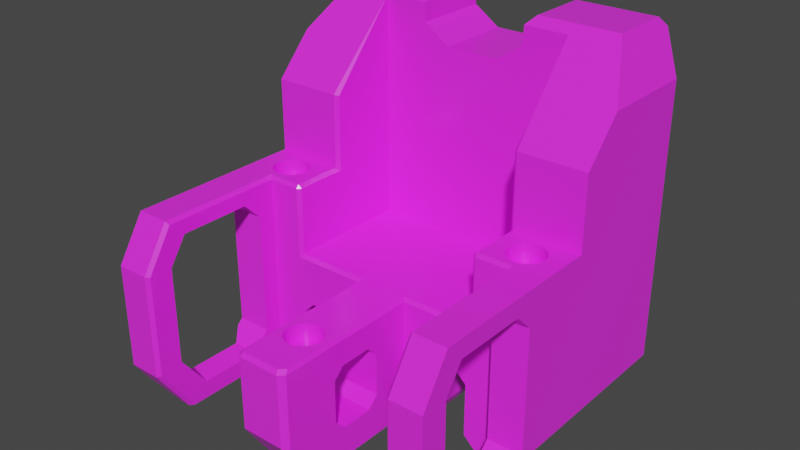 # Source: RobotPrototyp.blend  (saved by Blender 3.5.10; exported with 4.5.12 LTS)
import bpy
from mathutils import Matrix  # noqa: F401  (used for matrix-valued properties, if any)

bpy.ops.wm.read_factory_settings(use_empty=True)
scene = bpy.context.scene
scene.name = 'Scene'

# ---- collections
col_collection = bpy.data.collections.new('Collection'); scene.collection.children.link(col_collection)

# ---- images (referenced by path relative to the original .blend; pixels are not part of the script)
import os
ASSET_DIR = os.environ.get("B2B_ASSET_DIR", "")  # directory of the original .blend (textures are referenced by path, not embedded)
HERE = os.path.dirname(os.path.abspath(__file__))  # packed textures are extracted next to this script under _unpacked/

def load_image(name, relpath, width, height, colorspace="sRGB"):
    """Load a texture the original file referenced (path relative to the .blend, or extracted next to this script)."""
    p = next((c for c in (os.path.join(HERE, relpath), os.path.join(ASSET_DIR, relpath)) if relpath and os.path.exists(c)), "")
    if p:
        img = bpy.data.images.load(p, check_existing=True)
        img.name = name
    else:  # same state as the original file: an image datablock whose file is absent (Cycles renders it pink)
        img = bpy.data.images.new(name, width, height)
        img.source = "FILE"
        img.filepath = "//" + (relpath or name)
    img.colorspace_settings.name = colorspace
    return img
img_rough_plastic_1_basecolor_png = load_image('Rough Plastic 1_basecolor.png', 'Rough Plastic 1_basecolor.png', 1024, 1024, 'sRGB')
img_rough_plastic_1_roughness_png = load_image('Rough Plastic 1_roughness.png', 'Rough Plastic 1_roughness.png', 1024, 1024, 'Non-Color')
img_rough_plastic_1_normal_png = load_image('Rough Plastic 1_normal.png', 'Rough Plastic 1_normal.png', 1024, 1024, 'Linear CIE-XYZ D65')

# ---- materials (node trees are filled in below, after node groups)
mat_rough_plastic_1 = bpy.data.materials.new('Rough Plastic 1')
mat_rough_plastic_1.use_transparent_shadow = False

# ---- node groups
ng_auto_smooth = bpy.data.node_groups.new('Auto Smooth', 'GeometryNodeTree')
_s = ng_auto_smooth.interface.new_socket(name='Geometry', in_out='OUTPUT', socket_type='NodeSocketGeometry')
_s = ng_auto_smooth.interface.new_socket(name='Geometry', in_out='INPUT', socket_type='NodeSocketGeometry')
_s = ng_auto_smooth.interface.new_socket(name='Angle', in_out='INPUT', socket_type='NodeSocketFloat')
_s.subtype = 'ANGLE'
_s.min_value = 0.0
_s.max_value = 3.142
ng_auto_smooth.is_modifier = True
_N = ng_auto_smooth.nodes; _L = ng_auto_smooth.links
n0 = _N.new('NodeGroupOutput'); n0.name = 'Group Output'; n0.location = (480, -100)
n1 = _N.new('NodeGroupInput'); n1.name = 'Group Input'; n1.location = (-420, -300)
n2 = _N.new('NodeGroupInput'); n2.name = 'Group Input.001'; n2.location = (-60, -100)
n3 = _N.new('GeometryNodeSetShadeSmooth'); n3.name = 'Set Shade Smooth'; n3.location = (120, -100)
n3.domain = 'EDGE'
n4 = _N.new('GeometryNodeSetShadeSmooth'); n4.name = 'Set Shade Smooth.001'; n4.location = (300, -100)
n5 = _N.new('GeometryNodeInputMeshEdgeAngle'); n5.name = 'Edge Angle'; n5.location = (-420, -220)
n6 = _N.new('GeometryNodeInputEdgeSmooth'); n6.name = 'Is Edge Smooth'; n6.location = (-60, -160)
n7 = _N.new('GeometryNodeInputShadeSmooth'); n7.name = 'Is Face Smooth'; n7.location = (-240, -340)
n8 = _N.new('FunctionNodeBooleanMath'); n8.name = 'Boolean Math'; n8.location = (-60, -220)
n9 = _N.new('FunctionNodeCompare'); n9.name = 'Compare'; n9.location = (-240, -180)
n9.operation = 'LESS_EQUAL'
_L.new(n5.outputs[0], n9.inputs[0])
_L.new(n4.outputs[0], n0.inputs[0])
_L.new(n1.outputs[1], n9.inputs[1])
_L.new(n9.outputs[0], n8.inputs[0])
_L.new(n7.outputs[0], n8.inputs[1])
_L.new(n2.outputs[0], n3.inputs[0])
_L.new(n6.outputs[0], n3.inputs[1])
_L.new(n3.outputs[0], n4.inputs[0])
_L.new(n8.outputs[0], n3.inputs[2])
n0.is_active_output = True

# ---- material node trees
mat_rough_plastic_1.use_nodes = True; mat_rough_plastic_1.node_tree.nodes.clear()
_N = mat_rough_plastic_1.node_tree.nodes; _L = mat_rough_plastic_1.node_tree.links
n0 = _N.new('ShaderNodeBsdfPrincipled'); n0.name = 'Principled BSDF'; n0.location = (130, 300)
n0.width = 140
n0.hide = True
n0.distribution = 'GGX'
n0.subsurface_method = 'RANDOM_WALK_SKIN'
n0.inputs[3].default_value = 1.45
n0.inputs[27].default_value = (0.0, 0.0, 0.0, 1.0)
n0.inputs[28].default_value = 1.0
n1 = _N.new('ShaderNodeOutputMaterial'); n1.name = 'Material Output'; n1.location = (300, 300)
n1.hide = True
n2 = _N.new('ShaderNodeTexCoord'); n2.name = 'Texture Coordinate'; n2.location = (-1190, 300)
n2.label = 'pro3'
n2.hide = True
n3 = _N.new('ShaderNodeMapping'); n3.name = 'Mapping'; n3.location = (-1018, 300)
n3.label = 'Mapping'
n3.hide = True
n3.vector_type = 'TEXTURE'
n3.inputs[3].default_value = (0.3667, 0.3667, 0.3667)
n4 = _N.new('ShaderNodeTexImage'); n4.name = 'Base Color'; n4.location = (-846, 300)
n4.label = 'Base Color'
n4.hide = True
n4.image = img_rough_plastic_1_basecolor_png
n4.projection_blend = 0.1
n5 = _N.new('NodeReroute'); n5.name = 'Base Color Out'; n5.location = (104, 290)
n5.hide = True
n6 = _N.new('NodeReroute'); n6.name = 'Base Color Reroute In'; n6.location = (-862, 290)
n6.hide = True
n6.socket_idname = 'NodeSocketVector'
n7 = _N.new('ShaderNodeTexImage'); n7.name = 'Roughness'; n7.location = (-846, 268)
n7.label = 'Roughness'
n7.hide = True
n7.image = img_rough_plastic_1_roughness_png
n7.projection_blend = 0.1
n8 = _N.new('NodeReroute'); n8.name = 'Roughness Out'; n8.location = (104, 258)
n8.hide = True
n9 = _N.new('NodeReroute'); n9.name = 'Roughness Reroute In'; n9.location = (-862, 258)
n9.hide = True
n9.socket_idname = 'NodeSocketVector'
n10 = _N.new('ShaderNodeTexImage'); n10.name = 'Normal'; n10.location = (-846, 236)
n10.label = 'Normal'
n10.hide = True
n10.image = img_rough_plastic_1_normal_png
n10.projection_blend = 0.1
n11 = _N.new('NodeReroute'); n11.name = 'Normal Out'; n11.location = (104, 226)
n11.hide = True
n11.socket_idname = 'NodeSocketVector'
n12 = _N.new('NodeReroute'); n12.name = 'Normal Reroute In'; n12.location = (-862, 226)
n12.hide = True
n12.socket_idname = 'NodeSocketVector'
n13 = _N.new('ShaderNodeMixRGB'); n13.name = 'Base Color Mix'; n13.location = (-574, 300)
n13.label = 'Mix'
n13.hide = True
n13.inputs[0].default_value = 0.02941
n13.inputs[2].default_value = (1.0, 0.9576, 0.9893, 1.0)
n14 = _N.new('ShaderNodeMixRGB'); n14.name = 'Roughness Value'; n14.location = (-574, 268)
n14.label = 'Value'
n14.hide = True
n14.blend_type = 'VALUE'
n14.inputs[0].default_value = 0.0
n14.inputs[2].default_value = (0.0, 0.0, 0.0, 1.0)
n15 = _N.new('ShaderNodeInvert'); n15.name = 'Roughness Invert'; n15.location = (-60, 268)
n15.label = 'Invert'
n15.hide = True
n16 = _N.new('ShaderNodeSeparateXYZ'); n16.name = 'Normal Separate XYZ'; n16.location = (-574, 236)
n16.label = 'Separate XYZ'
n16.hide = True
n17 = _N.new('ShaderNodeInvert'); n17.name = 'Normal Invert X'; n17.location = (-402, 268)
n17.label = 'Invert X'
n17.hide = True
n17.inputs[0].default_value = 0.5
n18 = _N.new('ShaderNodeInvert'); n18.name = 'Normal Invert Y'; n18.location = (-402, 236)
n18.label = 'Invert Y'
n18.hide = True
n18.inputs[0].default_value = 0.5
n19 = _N.new('ShaderNodeInvert'); n19.name = 'Normal Invert Z'; n19.location = (-402, 204)
n19.label = 'Invert Z'
n19.hide = True
n19.inputs[0].default_value = 0.0
n20 = _N.new('ShaderNodeCombineXYZ'); n20.name = 'Normal Join XYZ'; n20.location = (-230, 236)
n20.label = 'Join XYZ'
n20.hide = True
n21 = _N.new('ShaderNodeBump'); n21.name = 'Normal Bump'; n21.location = (-58, 236)
n21.label = 'Bump'
n21.hide = True
n21.inputs[0].default_value = 50.0
n21.inputs[2].default_value = 1.0
_L.new(n0.outputs[0], n1.inputs[0])
_L.new(n5.outputs[0], n0.inputs[0])
_L.new(n3.outputs[0], n6.inputs[0])
_L.new(n6.outputs[0], n4.inputs[0])
_L.new(n8.outputs[0], n0.inputs[2])
_L.new(n6.outputs[0], n9.inputs[0])
_L.new(n9.outputs[0], n7.inputs[0])
_L.new(n11.outputs[0], n0.inputs[5])
_L.new(n9.outputs[0], n12.inputs[0])
_L.new(n12.outputs[0], n10.inputs[0])
_L.new(n13.outputs[0], n5.inputs[0])
_L.new(n14.outputs[0], n8.inputs[0])
_L.new(n14.outputs[0], n15.inputs[1])
_L.new(n15.outputs[0], n0.inputs[13])
_L.new(n16.outputs[0], n17.inputs[1])
_L.new(n16.outputs[1], n18.inputs[1])
_L.new(n16.outputs[2], n19.inputs[1])
_L.new(n17.outputs[0], n20.inputs[0])
_L.new(n18.outputs[0], n20.inputs[1])
_L.new(n19.outputs[0], n20.inputs[2])
_L.new(n20.outputs[0], n21.inputs[3])
_L.new(n21.outputs[0], n11.inputs[0])
_L.new(n4.outputs[0], n13.inputs[1])
_L.new(n7.outputs[0], n14.inputs[1])
_L.new(n10.outputs[0], n16.inputs[0])
_L.new(n2.outputs[2], n3.inputs[0])
n1.is_active_output = True

# ---- world
world_world = bpy.data.worlds.new('World'); scene.world = world_world
world_world.use_nodes = True; world_world.node_tree.nodes.clear()
_N = world_world.node_tree.nodes; _L = world_world.node_tree.links
n0 = _N.new('ShaderNodeOutputWorld'); n0.name = 'World Output'; n0.location = (300, 300)
n1 = _N.new('ShaderNodeBackground'); n1.name = 'Background'; n1.location = (10, 300)
n1.inputs[0].default_value = (0.05088, 0.05088, 0.05088, 1.0)
_L.new(n1.outputs[0], n0.inputs[0])
n0.is_active_output = True
world_world.color = (0.05088, 0.05088, 0.05088)
world_world.use_sun_shadow = False
world_world.sun_shadow_jitter_overblur = 0.0

# ---- meshes
me_cube_001 = bpy.data.meshes.new('Cube.001')
me_cube_001.from_pydata([(-0.1, -0.7, -0.395), (-0.09808, -0.7195, -0.395), (-0.09239, -0.7383, -0.395), (-0.08315, -0.7556, -0.395), (-0.07071, -0.7707, -0.395), (-0.05556, -0.7831, -0.395), (-0.03827, -0.7924, -0.395), (-0.01951, -0.7981, -0.395), (0.0, -0.8, -0.395), (0.0, -0.6, -0.395), (-0.01951, -0.6019, -0.395), (-0.03827, -0.6076, -0.395), (-0.05556, -0.6169, -0.395), (-0.07071, -0.6293, -0.395), (-0.08315, -0.6444, -0.395), (-0.09239, -0.6617, -0.395), (-0.09808, -0.6805, -0.395), (-0.75, 0.1, 0.005), (-0.7695, 0.09808, 0.005), (-0.7883, 0.09239, 0.005), (-0.8056, 0.08315, 0.005), (-0.8207, 0.07071, 0.005), (-0.8331, 0.05556, 0.005), (-0.8424, 0.03827, 0.005), (-0.8481, 0.01951, 0.005), (-0.85, 0.0, 0.005), (-0.8481, -0.01951, 0.005), (-0.8424, -0.03827, 0.005), (-0.8331, -0.05556, 0.005), (-0.8207, -0.07071, 0.005), (-0.8056, -0.08315, 0.005), (-0.7883, -0.09239, 0.005), (-0.7695, -0.09808, 0.005), (-0.75, -0.1, 0.005), (-0.7305, -0.09808, 0.005), (-0.7117, -0.09239, 0.005), (-0.6944, -0.08315, 0.005), (-0.6793, -0.07071, 0.005), (-0.6669, -0.05556, 0.005), (-0.6576, -0.03827, 0.005), (-0.6519, -0.01951, 0.005), (-0.65, 0.0, 0.005), (-0.6519, 0.01951, 0.005), (-0.6576, 0.03827, 0.005), (-0.6669, 0.05556, 0.005), (-0.6793, 0.07071, 0.005), (-0.6944, 0.08315, 0.005), (-0.7117, 0.09239, 0.005), (-0.7305, 0.09808, 0.005), (-0.55, 0.5636, -0.3), (-0.8045, 0.6071, 1.0), (-0.825, 1.0, -1.0), (-0.825, -0.8167, -1.0), (-0.3, 1.0, 0.85), (-0.3, 0.5636, 0.85), (-0.15, 1.0, 0.75), (-0.15, 0.5636, 0.75), (-0.3031, 0.5636, 0.9531), (-0.35, 0.6071, 1.0), (-0.3, 1.0, 0.95), (-0.35, 0.95, 1.0), (-0.8045, 0.95, 1.0), (-0.75, -0.15, -1.0), (-0.15, -0.15, -1.0), (-0.95, 0.3595, 0.7333), (-0.95, 0.15, 0.5077), (-0.95, 0.15, 0.1), (-0.95, -0.9278, -0.8333), (-0.95, -0.8455, 0.1), (-0.95, -1.0, -0.1429), (-0.95, -1.0, -0.725), (-0.6519, 0.01951, 0.1), (-0.6669, 0.05556, 0.1), (-0.65, 0.0, 0.1), (-0.75, 0.1, 0.1), (-0.7695, 0.09808, 0.1), (-0.8481, -0.01951, 0.1), (-0.6793, -0.07071, 0.1), (-0.7117, 0.09239, 0.1), (-0.8056, 0.08315, 0.1), (-0.8331, -0.05556, 0.1), (-0.6669, -0.05556, 0.1), (-0.6793, 0.07071, 0.1), (-0.6944, 0.08315, 0.1), (-0.8207, 0.07071, 0.1), (-0.7305, -0.09808, 0.1), (-0.75, -0.1, 0.1), (-0.7883, -0.09239, 0.1), (-0.6944, -0.08315, 0.1), (-0.8056, -0.08315, 0.1), (-0.85, 0.0, 0.1), (-0.8331, 0.05556, 0.1), (-0.6576, 0.03827, 0.1), (-0.6576, -0.03827, 0.1), (-0.7117, -0.09239, 0.1), (-0.7883, 0.09239, 0.1), (-0.6519, -0.01951, 0.1), (-0.7305, 0.09808, 0.1), (-0.8424, -0.03827, 0.1), (-0.8481, 0.01951, 0.1), (-0.8207, -0.07071, 0.1), (-0.7695, -0.09808, 0.1), (-0.8424, 0.03827, 0.1), (0.0, -0.6, -0.3), (-0.01951, -0.6019, -0.3), (-0.03827, -0.6076, -0.3), (-0.05556, -0.6169, -0.3), (-0.07071, -0.6293, -0.3), (-0.08315, -0.6444, -0.3), (-0.09239, -0.6617, -0.3), (-0.09808, -0.6805, -0.3), (0.0, -0.8, -0.3), (-0.01951, -0.7981, -0.3), (-0.03827, -0.7924, -0.3), (-0.05556, -0.7831, -0.3), (-0.08315, -0.7556, -0.3), (-0.07071, -0.7707, -0.3), (-0.09239, -0.7383, -0.3), (-0.09808, -0.7195, -0.3), (-0.1, -0.7, -0.3), (-0.95, -0.35, 6.068e-05), (-0.75, -0.35, 6.068e-05), (-0.95, -0.25, -0.09994), (-0.75, -0.25, -0.09994), (-0.95, -0.75, 6.059e-05), (-0.75, -0.75, 6.059e-05), (-0.95, -0.85, -0.1499), (-0.75, -0.85, -0.1499), (-0.95, -0.25, -0.7999), (-0.75, -0.25, -0.7999), (-0.95, -0.85, -0.6999), (-0.75, -0.85, -0.6999), (-0.9, -0.7, -0.8999), (-0.75, -0.7, -0.8999), (-0.95, -0.2834, -0.8333), (-0.75, -0.35, -0.8999), (-0.9, -0.35, -0.8999), (-0.95, -0.75, -0.8333), (-0.8333, 1.0, -0.9889), (-0.95, 0.9125, -0.8333), (-0.8318, 1.0, 0.95), (-0.95, 0.9125, 0.7333), (-0.12, -1.0, -0.725), (-0.6, 1.0, -1.0), (-0.6, -0.15, -1.0), (-0.3, 1.0, -0.64), (-0.3, -0.15, -0.64), (-0.36, 1.0, -0.58), (-0.36, -0.15, -0.58), (-0.54, 1.0, -0.94), (-0.54, -0.15, -0.94), (-0.48, 1.0, -0.58), (-0.48, -0.15, -0.58), (-0.27, -0.15, -1.0), (-0.54, 1.0, -0.64), (-0.54, -0.15, -0.64), (-0.3, 1.0, -0.94), (-0.3, -0.15, -0.94), (-0.27, 1.0, -1.0), (-0.15, -0.6, -0.46), (-0.15, -0.66, -0.52), (-0.15, -0.42, -0.46), (-0.15, -0.36, -0.52), (-0.15, -0.66, -0.76), (-0.15, -0.36, -0.76), (-0.15, -0.6, -0.82), (-0.15, -0.42, -0.82), (0.1, -0.7, -0.395), (0.09808, -0.7195, -0.395), (0.09239, -0.7383, -0.395), (0.08315, -0.7556, -0.395), (0.07071, -0.7707, -0.395), (0.05556, -0.7831, -0.395), (0.03827, -0.7924, -0.395), (0.01951, -0.7981, -0.395), (0.01951, -0.6019, -0.395), (0.03827, -0.6076, -0.395), (0.05556, -0.6169, -0.395), (0.07071, -0.6293, -0.395), (0.08315, -0.6444, -0.395), (0.09239, -0.6617, -0.395), (0.09808, -0.6805, -0.395), (0.75, 0.1, 0.005), (0.7695, 0.09808, 0.005), (0.7883, 0.09239, 0.005), (0.8056, 0.08315, 0.005), (0.8207, 0.07071, 0.005), (0.8331, 0.05556, 0.005), (0.8424, 0.03827, 0.005), (0.8481, 0.01951, 0.005), (0.85, 0.0, 0.005), (0.8481, -0.01951, 0.005), (0.8424, -0.03827, 0.005), (0.8331, -0.05556, 0.005), (0.8207, -0.07071, 0.005), (0.8056, -0.08315, 0.005), (0.7883, -0.09239, 0.005), (0.7695, -0.09808, 0.005), (0.75, -0.1, 0.005), (0.7305, -0.09808, 0.005), (0.7117, -0.09239, 0.005), (0.6944, -0.08315, 0.005), (0.6793, -0.07071, 0.005), (0.6669, -0.05556, 0.005), (0.6576, -0.03827, 0.005), (0.6519, -0.01951, 0.005), (0.65, 0.0, 0.005), (0.6519, 0.01951, 0.005), (0.6576, 0.03827, 0.005), (0.6669, 0.05556, 0.005), (0.6793, 0.07071, 0.005), (0.6944, 0.08315, 0.005), (0.7117, 0.09239, 0.005), (0.7305, 0.09808, 0.005), (0.55, 0.5636, -0.3), (0.8045, 0.6071, 1.0), (0.825, 1.0, -1.0), (0.825, -0.8167, -1.0), (0.3, 1.0, 0.85), (0.3, 0.5636, 0.85), (0.15, 1.0, 0.75), (0.15, 0.5636, 0.75), (0.35, 0.6071, 1.0), (0.3031, 0.5636, 0.9531), (0.3, 1.0, 0.95), (0.35, 0.95, 1.0), (0.8045, 0.95, 1.0), (0.75, -0.15, -1.0), (0.15, -0.15, -1.0), (0.95, 0.3595, 0.7333), (0.95, 0.15, 0.5077), (0.95, 0.15, 0.1), (0.95, -0.9278, -0.8333), (0.95, -0.8455, 0.1), (0.95, -1.0, -0.1429), (0.95, -1.0, -0.725), (0.6519, 0.01951, 0.1), (0.6669, 0.05556, 0.1), (0.65, 0.0, 0.1), (0.75, 0.1, 0.1), (0.7695, 0.09808, 0.1), (0.8481, -0.01951, 0.1), (0.6793, -0.07071, 0.1), (0.7117, 0.09239, 0.1), (0.8056, 0.08315, 0.1), (0.8331, -0.05556, 0.1), (0.6669, -0.05556, 0.1), (0.6793, 0.07071, 0.1), (0.6944, 0.08315, 0.1), (0.8207, 0.07071, 0.1), (0.7305, -0.09808, 0.1), (0.75, -0.1, 0.1), (0.7883, -0.09239, 0.1), (0.6944, -0.08315, 0.1), (0.8056, -0.08315, 0.1), (0.85, 0.0, 0.1), (0.8331, 0.05556, 0.1), (0.6576, 0.03827, 0.1), (0.6576, -0.03827, 0.1), (0.7117, -0.09239, 0.1), (0.7883, 0.09239, 0.1), (0.6519, -0.01951, 0.1), (0.7305, 0.09808, 0.1), (0.8424, -0.03827, 0.1), (0.8481, 0.01951, 0.1), (0.8207, -0.07071, 0.1), (0.7695, -0.09808, 0.1), (0.8424, 0.03827, 0.1), (0.01951, -0.6019, -0.3), (0.03827, -0.6076, -0.3), (0.05556, -0.6169, -0.3), (0.07071, -0.6293, -0.3), (0.08315, -0.6444, -0.3), (0.09239, -0.6617, -0.3), (0.09808, -0.6805, -0.3), (0.01951, -0.7981, -0.3), (0.03827, -0.7924, -0.3), (0.05556, -0.7831, -0.3), (0.08315, -0.7556, -0.3), (0.07071, -0.7707, -0.3), (0.09239, -0.7383, -0.3), (0.09808, -0.7195, -0.3), (0.1, -0.7, -0.3), (0.95, -0.35, 6.068e-05), (0.75, -0.35, 6.068e-05), (0.95, -0.25, -0.09994), (0.75, -0.25, -0.09994), (0.95, -0.75, 6.059e-05), (0.75, -0.75, 6.059e-05), (0.95, -0.85, -0.1499), (0.75, -0.85, -0.1499), (0.95, -0.25, -0.7999), (0.75, -0.25, -0.7999), (0.95, -0.85, -0.6999), (0.75, -0.85, -0.6999), (0.9, -0.7, -0.8999), (0.75, -0.7, -0.8999), (0.95, -0.2834, -0.8333), (0.75, -0.35, -0.8999), (0.9, -0.35, -0.8999), (0.95, -0.75, -0.8333), (0.8333, 1.0, -0.9889), (0.95, 0.9125, -0.8333), (0.8318, 1.0, 0.95), (0.95, 0.9125, 0.7333), (0.12, -1.0, -0.725), (0.6, 1.0, -1.0), (0.6, -0.15, -1.0), (0.3, 1.0, -0.64), (0.3, -0.15, -0.64), (0.36, 1.0, -0.58), (0.36, -0.15, -0.58), (0.54, 1.0, -0.94), (0.54, -0.15, -0.94), (0.48, 1.0, -0.58), (0.48, -0.15, -0.58), (0.27, -0.15, -1.0), (0.54, 1.0, -0.64), (0.54, -0.15, -0.64), (0.3, 1.0, -0.94), (0.3, -0.15, -0.94), (0.27, 1.0, -1.0), (0.15, -0.6, -0.46), (0.15, -0.66, -0.52), (0.15, -0.42, -0.46), (0.15, -0.36, -0.52), (0.15, -0.66, -0.76), (0.15, -0.36, -0.76), (0.15, -0.6, -0.82), (0.15, -0.42, -0.82), (-0.55, 0.1693, 0.08074), (-0.5701, 0.15, 0.1), (-0.55, 0.1693, 0.5001), (-0.57, 0.15, 0.5077), (-0.5693, -0.15, -0.3193), (-0.55, -0.1307, -0.3), (-0.7693, -0.1336, 0.1), (-0.75, -0.15, 0.08074), (-0.1307, -0.1307, -0.3), (-0.15, -0.15, -0.3193), (-0.55, -0.1307, 0.08074), (-0.5702, -0.1337, 0.1), (-0.5693, -0.15, 0.08074), (-0.7693, -0.8455, 0.1), (-0.75, -0.8349, 0.08074), (-0.7693, -1.0, -0.1429), (-0.75, -0.98, -0.1474), (-0.75, -0.7944, -1.0), (-0.7693, -0.8167, -1.0), (-0.75, -0.98, -0.7217), (-0.7693, -1.0, -0.725), (-0.55, 0.5634, 0.9529), (-0.55, 0.5634, 0.8885), (-0.1307, -0.962, -0.3), (-0.15, -0.97, -0.3193), (-0.112, -0.9807, -0.3), (-0.12, -1.0, -0.3193), (0.0, -1.0, -0.3193), (0.0, -0.9807, -0.3), (0.55, 0.1693, 0.08074), (0.5701, 0.15, 0.1), (0.55, 0.1693, 0.5001), (0.57, 0.15, 0.5077), (0.55, -0.1307, -0.3), (0.5693, -0.15, -0.3193), (0.75, -0.15, 0.08074), (0.7693, -0.1336, 0.1), (0.1387, -0.1307, -0.3), (0.15, -0.15, -0.3193), (0.55, -0.1307, 0.08074), (0.5693, -0.15, 0.08074), (0.5702, -0.1337, 0.1), (0.75, -0.8349, 0.08074), (0.7693, -0.8455, 0.1), (0.75, -0.98, -0.1474), (0.7693, -1.0, -0.1429), (0.7693, -0.8167, -1.0), (0.75, -0.7944, -1.0), (0.7693, -1.0, -0.725), (0.75, -0.98, -0.7217), (0.55, 0.5634, 0.8885), (0.55, 0.5634, 0.9529), (0.15, -0.97, -0.3193), (0.139, -0.9482, -0.3), (0.1067, -0.9807, -0.3), (0.12, -1.0, -0.3193), (-0.1316, -0.8167, -1.0), (-0.15, -0.7945, -1.0), (-0.15, -0.97, -0.7368), (-0.1316, -0.9884, -0.7424), (0.15, -0.7945, -1.0), (0.1316, -0.8167, -1.0), (0.1316, -0.9884, -0.7424), (0.15, -0.97, -0.7368)], [], [(63, 339, 334, 342, 337, 62, 144, 150, 155, 152, 148, 146, 157, 153), (383, 277, 276, 275, 111, 358, 384), (164, 327, 325, 162), (17, 18, 19, 20, 21, 22, 23, 24, 25, 26, 27, 28, 29, 30, 31, 32, 33, 34, 35, 36, 37, 38, 39, 40, 41, 42, 43, 44, 45, 46, 47, 48), (57, 58, 50, 64, 65, 333, 351), (166, 329, 327, 164), (228, 316, 320, 309, 311, 315, 318, 313, 307, 227, 365, 370, 364, 368), (52, 67, 137, 132, 136, 134, 139, 138, 51), (54, 53, 59, 57), (56, 55, 53, 54), (58, 60, 61, 50), (57, 59, 60, 58), (140, 61, 60, 59), (103, 268, 269, 270, 271, 272, 273, 274, 282, 281, 280, 278, 279, 277, 383, 367, 363, 214, 49, 335, 338, 353, 355, 358, 111, 112, 113, 114, 116, 115, 117, 118, 119, 110, 109, 108, 107, 106, 105, 104), (69, 70, 350, 345), (345, 343, 68, 69), (339, 63, 164, 162, 161, 159, 160, 354), (49, 214, 380, 381, 223, 219, 221, 56, 54, 57, 351, 352), (143, 144, 62, 347, 348, 52, 51), (49, 352, 332, 330, 340, 335), (73, 41, 40, 96), (81, 38, 37, 77), (93, 39, 38, 81), (90, 25, 24, 99), (92, 43, 42, 71), (71, 42, 41, 73), (82, 45, 44, 72), (86, 33, 32, 101), (102, 23, 22, 91), (85, 34, 33, 86), (97, 48, 47, 78), (83, 46, 45, 82), (87, 31, 30, 89), (78, 47, 46, 83), (77, 37, 36, 88), (84, 21, 20, 79), (99, 24, 23, 102), (95, 19, 18, 75), (88, 36, 35, 94), (89, 30, 29, 100), (80, 28, 27, 98), (74, 17, 48, 97), (72, 44, 43, 92), (76, 26, 25, 90), (96, 40, 39, 93), (101, 32, 31, 87), (75, 18, 17, 74), (98, 27, 26, 76), (79, 20, 19, 95), (94, 35, 34, 85), (91, 22, 21, 84), (100, 29, 28, 80), (111, 8, 7, 112), (105, 11, 10, 104), (104, 10, 9, 103), (107, 13, 12, 106), (113, 6, 5, 114), (110, 16, 15, 109), (108, 14, 13, 107), (109, 15, 14, 108), (116, 4, 3, 115), (117, 2, 1, 118), (112, 7, 6, 113), (119, 0, 16, 110), (106, 12, 11, 105), (118, 1, 0, 119), (115, 3, 2, 117), (114, 5, 4, 116), (132, 133, 135, 136), (120, 121, 125, 124), (136, 135, 129, 128, 134), (122, 123, 121, 120), (128, 129, 123, 122), (130, 131, 133, 132, 137), (126, 127, 131, 130), (124, 125, 127, 126), (62, 337, 123, 129, 135, 133, 131, 349, 347), (141, 139, 134, 128, 122, 120, 124, 126, 130, 137, 67, 70, 69, 68, 66, 65, 64), (138, 139, 141, 140), (50, 61, 140, 141, 64), (386, 391, 392, 305, 142, 389), (152, 151, 147, 148), (348, 350, 70, 67, 52), (144, 143, 149, 150), (146, 145, 156, 157), (157, 156, 158, 153), (150, 149, 154, 155), (155, 154, 151, 152), (148, 147, 145, 146), (385, 357, 356, 142, 305), (382, 393, 390, 228, 327, 329, 328, 326, 323), (161, 324, 322, 159), (182, 213, 212, 211, 210, 209, 208, 207, 206, 205, 204, 203, 202, 201, 200, 199, 198, 197, 196, 195, 194, 193, 192, 191, 190, 189, 188, 187, 186, 185, 184, 183), (223, 381, 362, 230, 229, 215, 222), (217, 216, 301, 302, 297, 299, 295, 300, 232), (219, 223, 224, 218), (221, 219, 218, 220), (222, 215, 226, 225), (223, 222, 225, 224), (303, 224, 225, 226), (259, 253, 242, 246, 371, 366, 373, 233, 231, 263, 245, 265, 254, 252, 266, 251, 250), (234, 375, 378, 235), (375, 234, 233, 373), (379, 374, 372, 365, 286, 284, 288, 290, 294), (306, 216, 217, 376, 377, 227, 307), (214, 363, 369, 359, 361, 380), (238, 261, 205, 206), (246, 242, 202, 203), (258, 246, 203, 204), (255, 264, 189, 190), (257, 236, 207, 208), (236, 238, 206, 207), (247, 237, 209, 210), (251, 266, 197, 198), (267, 256, 187, 188), (250, 251, 198, 199), (262, 243, 212, 213), (248, 247, 210, 211), (252, 254, 195, 196), (243, 248, 211, 212), (242, 253, 201, 202), (249, 244, 185, 186), (264, 267, 188, 189), (260, 240, 183, 184), (253, 259, 200, 201), (254, 265, 194, 195), (245, 263, 192, 193), (239, 262, 213, 182), (237, 257, 208, 209), (241, 255, 190, 191), (261, 258, 204, 205), (266, 252, 196, 197), (240, 239, 182, 183), (263, 241, 191, 192), (244, 260, 184, 185), (259, 250, 199, 200), (256, 249, 186, 187), (265, 245, 193, 194), (111, 275, 174, 8), (269, 268, 175, 176), (268, 103, 9, 175), (271, 270, 177, 178), (276, 277, 172, 173), (274, 273, 180, 181), (272, 271, 178, 179), (273, 272, 179, 180), (279, 278, 170, 171), (280, 281, 168, 169), (275, 276, 173, 174), (282, 274, 181, 167), (270, 269, 176, 177), (281, 282, 167, 168), (278, 280, 169, 170), (277, 279, 171, 172), (295, 299, 298, 296), (283, 287, 288, 284), (299, 297, 291, 292, 298), (285, 283, 284, 286), (291, 285, 286, 292), (293, 300, 295, 296, 294), (289, 293, 294, 290), (287, 289, 290, 288), (368, 382, 323, 322, 324, 325, 327, 228), (304, 229, 230, 231, 233, 234, 235, 232, 300, 293, 289, 287, 283, 285, 291, 297, 302), (301, 303, 304, 302), (216, 306, 312, 317, 314, 310, 308, 319, 321, 158, 156, 145, 147, 151, 154, 149, 143, 51, 138, 140, 59, 53, 55, 220, 218, 224, 303, 301), (165, 328, 329, 166), (159, 322, 323, 160), (382, 385, 305, 392, 393), (315, 311, 310, 314), (376, 217, 232, 235, 378), (307, 313, 312, 306), (309, 320, 319, 308), (320, 316, 321, 319), (313, 318, 317, 312), (318, 315, 314, 317), (311, 309, 308, 310), (163, 326, 328, 165), (56, 221, 220, 55), (354, 160, 163, 165, 166, 164, 63, 387, 388), (349, 131, 127, 125, 121, 123, 337, 344, 346), (162, 325, 324, 161), (354, 388, 389, 142, 356), (160, 323, 326, 163), (167, 181, 180, 179, 178, 177, 176, 175, 9, 10, 11, 12, 13, 14, 15, 16, 0, 1, 2, 3, 4, 5, 6, 7, 8, 174, 173, 172, 171, 170, 169, 168), (231, 360, 371, 246, 258, 261, 238, 236, 257, 237, 247, 248, 243, 262, 239, 240, 260, 244, 249, 256, 267, 264, 255, 241, 263), (227, 377, 379, 294, 296, 298, 292, 286, 365), (226, 215, 229, 304, 303), (87, 89, 100, 80, 98, 76, 90, 66, 68, 343, 336, 341, 81, 77, 88, 94, 85, 86, 101), (65, 66, 331, 333), (230, 362, 360, 231), (340, 341, 342), (369, 370, 371), (330, 332, 333, 331), (342, 334, 335, 340), (338, 335, 334, 339), (337, 342, 341, 336), (336, 343, 344, 337), (343, 345, 346, 344), (347, 349, 350, 348), (349, 346, 345, 350), (331, 341, 340, 330), (354, 356, 355, 353), (356, 357, 358, 355), (360, 362, 361, 359), (369, 363, 364, 370), (368, 364, 363, 367), (366, 371, 370, 365), (365, 372, 373, 366), (372, 374, 375, 373), (376, 378, 379, 377), (378, 375, 374, 379), (359, 369, 371, 360), (383, 384, 385, 382), (384, 358, 357, 385), (339, 354, 353, 338), (367, 383, 382, 368), (332, 352, 351, 333), (362, 381, 380, 361), (93, 81, 341, 331, 66, 90, 99, 102, 91, 84, 79, 95, 75, 74, 97, 78, 83, 82, 72, 92, 71, 73, 96), (386, 389, 388, 387), (390, 393, 392, 391), (158, 321, 316, 228, 390, 391, 386, 387, 63, 153)])
_uv = me_cube_001.uv_layers.new(name='UVMap')
_uv.uv.foreach_set('vector', [0.8337, 0.1671, 0.8337, 0.06226, 0.8982, 0.06226, 0.8982, 0.0006714, 0.926, 0.0006714, 0.926, 0.1671, 0.9029, 0.1671, 0.8937, 0.1578, 0.8937, 0.1116, 0.8845, 0.1024, 0.866, 0.1024, 0.8568, 0.1116, 0.8568, 0.1578, 0.8521, 0.1671, 0.5213, 0.6243, 0.5084, 0.6497, 0.5058, 0.6482, 0.5029, 0.6474, 0.4999, 0.6471, 0.4999, 0.6192, 0.5163, 0.6192, 0.0006714, 0.9692, 0.0006714, 0.923, 0.03762, 0.923, 0.03762, 0.9692, 0.8266, 0.6153, 0.8236, 0.6147, 0.8208, 0.6135, 0.8183, 0.6119, 0.8162, 0.6097, 0.8145, 0.6072, 0.8134, 0.6044, 0.8128, 0.6015, 0.8128, 0.5984, 0.8134, 0.5955, 0.8145, 0.5927, 0.8162, 0.5902, 0.8183, 0.588, 0.8208, 0.5864, 0.8236, 0.5852, 0.8266, 0.5846, 0.8296, 0.5846, 0.8326, 0.5852, 0.8354, 0.5864, 0.8379, 0.588, 0.84, 0.5902, 0.8417, 0.5927, 0.8428, 0.5955, 0.8434, 0.5984, 0.8434, 0.6015, 0.8428, 0.6044, 0.8417, 0.6072, 0.84, 0.6097, 0.8379, 0.6119, 0.8354, 0.6135, 0.8326, 0.6147, 0.8296, 0.6153, 0.8337, 0.1749, 0.844, 0.1684, 0.909, 0.1944, 0.909, 0.2547, 0.8914, 0.2988, 0.8371, 0.277, 0.8689, 0.189, 0.9234, 0.216, 0.9234, 0.2621, 0.9103, 0.2621, 0.9103, 0.216, 0.9052, 0.5026, 0.8867, 0.5026, 0.8821, 0.4933, 0.8821, 0.4471, 0.8728, 0.4379, 0.8543, 0.4379, 0.8451, 0.4471, 0.8451, 0.4933, 0.8359, 0.5026, 0.8128, 0.5026, 0.8128, 0.3362, 0.8406, 0.3362, 0.8406, 0.3978, 0.9052, 0.3978, 0.9595, 0.2804, 0.9274, 0.2975, 0.9274, 0.2701, 0.9402, 0.2624, 0.9402, 0.2085, 0.9274, 0.1983, 0.9274, 0.01414, 0.9573, 0.0006714, 0.9595, 0.0006714, 0.359, 0.6722, 0.359, 0.7394, 0.3436, 0.7394, 0.3431, 0.6722, 0.9227, 0.9846, 0.9227, 0.9174, 0.9505, 0.9174, 0.9505, 0.9846, 0.7573, 0.5905, 0.7045, 0.5905, 0.7045, 0.5205, 0.7573, 0.5205, 0.4118, 0.7288, 0.4118, 0.796, 0.401, 0.7882, 0.4015, 0.7354, 0.401, 0.4938, 0.4119, 0.498, 0.4119, 0.568, 0.401, 0.5757, 0.4999, 0.6779, 0.5029, 0.6776, 0.5058, 0.6767, 0.5084, 0.6753, 0.5108, 0.6734, 0.5127, 0.671, 0.5141, 0.6684, 0.515, 0.6655, 0.5153, 0.6625, 0.515, 0.6595, 0.5141, 0.6566, 0.5127, 0.6539, 0.5108, 0.6516, 0.5084, 0.6497, 0.5213, 0.6243, 0.5212, 0.7501, 0.5845, 0.7501, 0.5845, 0.857, 0.4152, 0.857, 0.4152, 0.7501, 0.4797, 0.7501, 0.4797, 0.6221, 0.4826, 0.6192, 0.4999, 0.6192, 0.4999, 0.6471, 0.4969, 0.6474, 0.494, 0.6482, 0.4913, 0.6497, 0.489, 0.6516, 0.4871, 0.6539, 0.4856, 0.6566, 0.4848, 0.6595, 0.4845, 0.6625, 0.4848, 0.6655, 0.4856, 0.6684, 0.4871, 0.671, 0.489, 0.6734, 0.4913, 0.6753, 0.494, 0.6767, 0.4969, 0.6776, 0.9608, 0.2687, 0.9608, 0.1791, 0.9886, 0.1791, 0.9886, 0.2687, 0.5859, 0.9757, 0.5859, 0.9314, 0.6137, 0.9314, 0.6137, 0.9757, 0.3634, 0.9011, 0.2586, 0.9011, 0.2956, 0.8688, 0.3325, 0.8688, 0.3418, 0.8595, 0.3418, 0.8318, 0.3325, 0.8226, 0.3634, 0.7748, 0.7553, 0.8122, 0.5859, 0.8122, 0.5859, 0.6292, 0.5859, 0.6193, 0.6239, 0.6192, 0.6244, 0.6351, 0.6475, 0.6505, 0.6937, 0.6505, 0.7168, 0.6351, 0.7172, 0.6192, 0.7553, 0.6193, 0.7553, 0.6292, 0.365, 0.9519, 0.365, 0.7748, 0.3881, 0.7748, 0.3881, 0.6756, 0.3911, 0.6722, 0.3996, 0.6722, 0.3996, 0.9519, 0.7566, 0.8022, 0.7566, 0.6192, 0.8173, 0.679, 0.8173, 0.7436, 0.8635, 0.7436, 0.8635, 0.8022, 0.5626, 0.9011, 0.5495, 0.8906, 0.5504, 0.8891, 0.5654, 0.8969, 0.568, 0.8869, 0.5514, 0.8855, 0.5514, 0.8836, 0.568, 0.8818, 0.5674, 0.892, 0.5511, 0.8873, 0.5514, 0.8855, 0.568, 0.8869, 0.5213, 0.8689, 0.5344, 0.879, 0.5334, 0.8806, 0.5186, 0.8731, 0.5547, 0.908, 0.5467, 0.893, 0.5481, 0.892, 0.5591, 0.9051, 0.5591, 0.9051, 0.5481, 0.892, 0.5495, 0.8906, 0.5626, 0.9011, 0.5448, 0.9109, 0.5432, 0.8942, 0.545, 0.8938, 0.5499, 0.9099, 0.5584, 0.8639, 0.5477, 0.8773, 0.5461, 0.8763, 0.554, 0.861, 0.5171, 0.878, 0.5328, 0.8823, 0.5325, 0.8841, 0.5162, 0.8828, 0.5622, 0.8676, 0.549, 0.8786, 0.5477, 0.8773, 0.5584, 0.8639, 0.5301, 0.9078, 0.5378, 0.8932, 0.5396, 0.8939, 0.5347, 0.9098, 0.5397, 0.9108, 0.5414, 0.8942, 0.5432, 0.8942, 0.5448, 0.9109, 0.5491, 0.8589, 0.5443, 0.8757, 0.5425, 0.8753, 0.5438, 0.8584, 0.5347, 0.9098, 0.5396, 0.8939, 0.5414, 0.8942, 0.5397, 0.9108, 0.568, 0.8818, 0.5514, 0.8836, 0.5509, 0.8818, 0.567, 0.8767, 0.5162, 0.8878, 0.5326, 0.8859, 0.5331, 0.8877, 0.5173, 0.8928, 0.5186, 0.8731, 0.5334, 0.8806, 0.5328, 0.8823, 0.5171, 0.878, 0.5192, 0.8975, 0.5339, 0.8894, 0.535, 0.8908, 0.5221, 0.9017, 0.567, 0.8767, 0.5509, 0.8818, 0.5501, 0.8801, 0.565, 0.872, 0.5438, 0.8584, 0.5425, 0.8753, 0.5406, 0.8754, 0.5386, 0.8584, 0.5336, 0.8599, 0.5388, 0.8758, 0.5371, 0.8766, 0.5288, 0.8619, 0.526, 0.905, 0.5363, 0.8922, 0.5378, 0.8932, 0.5301, 0.9078, 0.5499, 0.9099, 0.545, 0.8938, 0.5467, 0.893, 0.5547, 0.908, 0.5246, 0.8649, 0.5356, 0.8777, 0.5344, 0.879, 0.5213, 0.8689, 0.5654, 0.8969, 0.5504, 0.8891, 0.5511, 0.8873, 0.5674, 0.892, 0.554, 0.861, 0.5461, 0.8763, 0.5443, 0.8757, 0.5491, 0.8589, 0.5221, 0.9017, 0.535, 0.8908, 0.5363, 0.8922, 0.526, 0.905, 0.5288, 0.8619, 0.5371, 0.8766, 0.5356, 0.8777, 0.5246, 0.8649, 0.5173, 0.8928, 0.5331, 0.8877, 0.5339, 0.8894, 0.5192, 0.8975, 0.565, 0.872, 0.5501, 0.8801, 0.549, 0.8786, 0.5622, 0.8676, 0.5162, 0.8828, 0.5325, 0.8841, 0.5326, 0.8859, 0.5162, 0.8878, 0.5386, 0.8584, 0.5406, 0.8754, 0.5388, 0.8758, 0.5336, 0.8599, 0.4847, 0.8762, 0.4772, 0.8605, 0.4823, 0.8589, 0.4865, 0.8756, 0.496, 0.8912, 0.5083, 0.9023, 0.5047, 0.9059, 0.4946, 0.8924, 0.4946, 0.8924, 0.5047, 0.9059, 0.5002, 0.9084, 0.4931, 0.8934, 0.4979, 0.8881, 0.5134, 0.8936, 0.5115, 0.8983, 0.4971, 0.8897, 0.4883, 0.8754, 0.4876, 0.8584, 0.4927, 0.8589, 0.4901, 0.8754, 0.498, 0.8826, 0.5143, 0.8785, 0.5148, 0.8835, 0.4983, 0.8845, 0.4983, 0.8863, 0.5148, 0.8886, 0.5134, 0.8936, 0.4979, 0.8881, 0.4983, 0.8845, 0.5148, 0.8835, 0.5148, 0.8886, 0.4983, 0.8863, 0.4919, 0.8759, 0.4978, 0.86, 0.5023, 0.8624, 0.4936, 0.8767, 0.4951, 0.8779, 0.5066, 0.8653, 0.5099, 0.8693, 0.4963, 0.8793, 0.4865, 0.8756, 0.4823, 0.8589, 0.4876, 0.8584, 0.4883, 0.8754, 0.4973, 0.8809, 0.5123, 0.8738, 0.5143, 0.8785, 0.498, 0.8826, 0.4971, 0.8897, 0.5115, 0.8983, 0.5083, 0.9023, 0.496, 0.8912, 0.4963, 0.8793, 0.5099, 0.8693, 0.5123, 0.8738, 0.4973, 0.8809, 0.4936, 0.8767, 0.5023, 0.8624, 0.5066, 0.8653, 0.4951, 0.8779, 0.4901, 0.8754, 0.4927, 0.8589, 0.4978, 0.86, 0.4919, 0.8759, 0.7071, 0.9765, 0.684, 0.9765, 0.684, 0.9227, 0.7071, 0.9227, 0.547, 0.9738, 0.5162, 0.9738, 0.5162, 0.9122, 0.547, 0.9122, 0.8665, 0.5923, 0.8665, 0.6154, 0.8448, 0.6154, 0.8448, 0.5846, 0.852, 0.5846, 0.2374, 0.95, 0.2374, 0.9808, 0.2157, 0.9808, 0.2157, 0.95, 0.6765, 0.9213, 0.6457, 0.9213, 0.6457, 0.8135, 0.6765, 0.8135, 0.9608, 0.2701, 0.9916, 0.2701, 0.9916, 0.3086, 0.9685, 0.3086, 0.9608, 0.2957, 0.71, 0.8135, 0.7408, 0.8135, 0.7408, 0.8982, 0.71, 0.8982, 0.8976, 0.3309, 0.8976, 0.3001, 0.9254, 0.3001, 0.9254, 0.3309, 0.7045, 0.1671, 0.7045, 0.0006714, 0.7199, 0.02849, 0.7199, 0.1363, 0.7353, 0.1517, 0.7892, 0.1517, 0.8123, 0.1209, 0.8323, 0.1242, 0.8037, 0.1671, 0.6564, 0.2951, 0.4152, 0.2951, 0.4152, 0.111, 0.4203, 0.1162, 0.5281, 0.1162, 0.5435, 0.1008, 0.5435, 0.03916, 0.5204, 0.02377, 0.4357, 0.02377, 0.4152, 0.03917, 0.4152, 0.01179, 0.4319, 0.0006715, 0.5215, 0.0006714, 0.5589, 0.02447, 0.5589, 0.1777, 0.6217, 0.1777, 0.6564, 0.21, 0.9651, 0.6159, 0.9426, 0.5919, 0.9425, 0.3507, 0.9651, 0.3173, 0.7032, 0.2481, 0.7032, 0.3009, 0.6944, 0.3086, 0.6564, 0.2951, 0.6564, 0.21, 0.2969, 0.9024, 0.3375, 0.9024, 0.3375, 0.9501, 0.3357, 0.9533, 0.2987, 0.9533, 0.2969, 0.9501, 0.9849, 0.3173, 0.9849, 0.4944, 0.9664, 0.4944, 0.9664, 0.3173, 0.06814, 0.9738, 0.06814, 0.923, 0.09597, 0.923, 0.09597, 0.943, 0.07672, 0.9738, 0.9993, 0.3173, 0.9993, 0.4944, 0.9863, 0.4944, 0.9863, 0.3173, 0.3431, 0.6708, 0.3431, 0.4938, 0.3893, 0.4938, 0.3893, 0.6708, 0.3893, 0.6708, 0.3893, 0.4938, 0.3996, 0.4938, 0.3996, 0.6708, 0.911, 0.7977, 0.911, 0.9747, 0.8649, 0.9747, 0.8649, 0.7977, 0.7552, 0.8135, 0.7552, 0.9906, 0.7422, 0.9906, 0.7422, 0.8135, 0.9937, 0.0006714, 0.9937, 0.1777, 0.9806, 0.1777, 0.9806, 0.0006714, 0.2956, 0.9649, 0.2771, 0.9649, 0.2586, 0.9649, 0.2586, 0.9024, 0.2956, 0.9024, 0.0006714, 0.7954, 0.06496, 0.7954, 0.1055, 0.8224, 0.1055, 0.9216, 0.06853, 0.8893, 0.07777, 0.88, 0.07777, 0.8523, 0.06853, 0.8431, 0.03158, 0.8431, 0.4429, 0.9269, 0.4429, 0.9731, 0.4152, 0.9731, 0.4152, 0.9269, 0.8535, 0.3007, 0.8562, 0.3018, 0.8588, 0.3035, 0.8609, 0.3057, 0.8626, 0.3082, 0.8637, 0.311, 0.8643, 0.3139, 0.8643, 0.3169, 0.8637, 0.3199, 0.8626, 0.3227, 0.8609, 0.3252, 0.8588, 0.3273, 0.8562, 0.329, 0.8535, 0.3302, 0.8505, 0.3307, 0.8475, 0.3307, 0.8445, 0.3302, 0.8417, 0.329, 0.8392, 0.3273, 0.8371, 0.3252, 0.8354, 0.3227, 0.8342, 0.3199, 0.8337, 0.3169, 0.8337, 0.3139, 0.8342, 0.311, 0.8354, 0.3082, 0.8371, 0.3057, 0.8392, 0.3035, 0.8417, 0.3018, 0.8445, 0.3007, 0.8475, 0.3001, 0.8505, 0.3001, 0.1068, 0.9192, 0.1421, 0.9051, 0.1102, 0.8171, 0.1646, 0.7954, 0.1822, 0.8394, 0.1822, 0.8997, 0.1172, 0.9257, 0.9548, 0.6364, 0.9548, 0.9161, 0.9527, 0.9161, 0.9227, 0.9026, 0.9227, 0.7185, 0.9355, 0.7082, 0.9355, 0.6543, 0.9227, 0.6466, 0.9227, 0.6192, 0.5107, 0.9794, 0.4949, 0.9794, 0.4953, 0.9122, 0.5107, 0.9122, 0.5761, 0.9794, 0.5483, 0.9794, 0.5483, 0.9122, 0.5761, 0.9122, 0.8114, 0.5205, 0.8114, 0.5905, 0.7586, 0.5905, 0.7586, 0.5205, 0.4118, 0.7274, 0.4015, 0.7208, 0.401, 0.668, 0.4118, 0.6602, 0.401, 0.6589, 0.401, 0.577, 0.4119, 0.5847, 0.4119, 0.6547, 0.7784, 0.9195, 0.7758, 0.921, 0.7734, 0.9229, 0.7715, 0.9252, 0.7566, 0.9132, 0.7873, 0.9132, 0.7873, 0.8036, 0.8151, 0.8036, 0.8151, 0.9569, 0.7985, 0.9279, 0.7971, 0.9252, 0.7952, 0.9229, 0.7929, 0.921, 0.7902, 0.9195, 0.7873, 0.9187, 0.7843, 0.9184, 0.7813, 0.9187, 0.71, 0.8996, 0.7379, 0.8996, 0.7379, 0.9892, 0.71, 0.9892, 0.1359, 0.927, 0.1637, 0.927, 0.1637, 0.9714, 0.1359, 0.9714, 0.8323, 0.2113, 0.8323, 0.2997, 0.81, 0.3348, 0.7045, 0.3348, 0.7199, 0.307, 0.7353, 0.3224, 0.7969, 0.3224, 0.8123, 0.2993, 0.8123, 0.2146, 0.9411, 0.6159, 0.9065, 0.6159, 0.9065, 0.3362, 0.9151, 0.3362, 0.918, 0.3396, 0.918, 0.4388, 0.9411, 0.4388, 0.8114, 0.5192, 0.7045, 0.5192, 0.7045, 0.4605, 0.7507, 0.4605, 0.7507, 0.396, 0.8114, 0.3362, 0.6323, 0.8874, 0.6352, 0.8917, 0.6201, 0.8995, 0.6191, 0.8979, 0.6378, 0.9017, 0.6378, 0.9069, 0.621, 0.905, 0.6211, 0.9031, 0.6372, 0.8965, 0.6378, 0.9017, 0.6211, 0.9031, 0.6207, 0.9012, 0.591, 0.9196, 0.5883, 0.9154, 0.6031, 0.908, 0.604, 0.9096, 0.6245, 0.8805, 0.6289, 0.8834, 0.6178, 0.8966, 0.6163, 0.8955, 0.6289, 0.8834, 0.6323, 0.8874, 0.6191, 0.8979, 0.6178, 0.8966, 0.6145, 0.8776, 0.6196, 0.8786, 0.6147, 0.8948, 0.6129, 0.8944, 0.628, 0.925, 0.6234, 0.9275, 0.6157, 0.9123, 0.6173, 0.9112, 0.5868, 0.9105, 0.5859, 0.9057, 0.6022, 0.9045, 0.6024, 0.9063, 0.6318, 0.9212, 0.628, 0.925, 0.6173, 0.9112, 0.6187, 0.91, 0.5998, 0.8808, 0.6044, 0.8788, 0.6092, 0.8947, 0.6075, 0.8954, 0.6094, 0.8777, 0.6145, 0.8776, 0.6129, 0.8944, 0.611, 0.8943, 0.6185, 0.9295, 0.6133, 0.93, 0.6122, 0.9132, 0.614, 0.9129, 0.6044, 0.8788, 0.6094, 0.8777, 0.611, 0.8943, 0.6092, 0.8947, 0.6378, 0.9069, 0.6368, 0.912, 0.6206, 0.9068, 0.621, 0.905, 0.5859, 0.9007, 0.587, 0.8958, 0.6027, 0.9008, 0.6023, 0.9026, 0.5883, 0.9154, 0.5868, 0.9105, 0.6024, 0.9063, 0.6031, 0.908, 0.5889, 0.8911, 0.5918, 0.8869, 0.6047, 0.8977, 0.6035, 0.8992, 0.6368, 0.912, 0.6348, 0.9168, 0.6198, 0.9085, 0.6206, 0.9068, 0.6133, 0.93, 0.6081, 0.93, 0.6103, 0.9132, 0.6122, 0.9132, 0.6032, 0.9285, 0.5985, 0.9265, 0.6068, 0.912, 0.6085, 0.9128, 0.5956, 0.8836, 0.5998, 0.8808, 0.6075, 0.8954, 0.606, 0.8964, 0.6196, 0.8786, 0.6245, 0.8805, 0.6163, 0.8955, 0.6147, 0.8948, 0.5942, 0.9236, 0.591, 0.9196, 0.604, 0.9096, 0.6053, 0.9109, 0.6352, 0.8917, 0.6372, 0.8965, 0.6207, 0.9012, 0.6201, 0.8995, 0.6234, 0.9275, 0.6185, 0.9295, 0.614, 0.9129, 0.6157, 0.9123, 0.5918, 0.8869, 0.5956, 0.8836, 0.606, 0.8964, 0.6047, 0.8977, 0.5985, 0.9265, 0.5942, 0.9236, 0.6053, 0.9109, 0.6068, 0.912, 0.587, 0.8958, 0.5889, 0.8911, 0.6035, 0.8992, 0.6027, 0.9008, 0.6348, 0.9168, 0.6318, 0.9212, 0.6187, 0.91, 0.6198, 0.9085, 0.5859, 0.9057, 0.5859, 0.9007, 0.6023, 0.9026, 0.6022, 0.9045, 0.6081, 0.93, 0.6032, 0.9285, 0.6085, 0.9128, 0.6103, 0.9132, 0.4847, 0.8762, 0.4832, 0.8772, 0.4727, 0.8634, 0.4772, 0.8605, 0.4895, 0.8943, 0.4913, 0.894, 0.4954, 0.9103, 0.4904, 0.9108, 0.4913, 0.894, 0.4931, 0.8934, 0.5002, 0.9084, 0.4954, 0.9103, 0.4858, 0.8938, 0.4876, 0.8942, 0.4852, 0.9108, 0.4803, 0.9094, 0.4818, 0.8784, 0.4808, 0.8799, 0.4661, 0.8715, 0.469, 0.8672, 0.4814, 0.8905, 0.4826, 0.8919, 0.4717, 0.9042, 0.4681, 0.9006, 0.4842, 0.8929, 0.4858, 0.8938, 0.4803, 0.9094, 0.4756, 0.9074, 0.4826, 0.8919, 0.4842, 0.8929, 0.4756, 0.9074, 0.4717, 0.9042, 0.48, 0.8816, 0.4796, 0.8834, 0.4627, 0.8813, 0.4637, 0.8762, 0.4795, 0.8853, 0.4798, 0.8871, 0.4637, 0.8915, 0.4627, 0.8865, 0.4832, 0.8772, 0.4818, 0.8784, 0.469, 0.8672, 0.4727, 0.8634, 0.4804, 0.8889, 0.4814, 0.8905, 0.4681, 0.9006, 0.4657, 0.8962, 0.4876, 0.8942, 0.4895, 0.8943, 0.4904, 0.9108, 0.4852, 0.9108, 0.4798, 0.8871, 0.4804, 0.8889, 0.4657, 0.8962, 0.4637, 0.8915, 0.4796, 0.8834, 0.4795, 0.8853, 0.4627, 0.8865, 0.4627, 0.8813, 0.4808, 0.8799, 0.48, 0.8816, 0.4637, 0.8762, 0.4661, 0.8715, 0.3388, 0.9563, 0.3388, 0.9024, 0.3619, 0.9024, 0.3619, 0.9563, 0.4627, 0.9738, 0.4627, 0.9122, 0.4935, 0.9122, 0.4935, 0.9738, 0.9561, 0.9268, 0.9706, 0.9191, 0.9779, 0.9191, 0.9779, 0.9499, 0.9561, 0.9499, 0.9561, 0.9513, 0.9779, 0.9513, 0.9779, 0.9821, 0.9561, 0.9821, 0.7087, 0.8135, 0.7087, 0.9213, 0.6779, 0.9213, 0.6779, 0.8135, 0.1835, 0.9885, 0.1835, 0.9628, 0.1912, 0.95, 0.2143, 0.95, 0.2143, 0.9885, 0.9034, 0.5205, 0.9034, 0.6052, 0.8726, 0.6052, 0.8726, 0.5205, 0.6151, 0.9314, 0.6428, 0.9314, 0.6428, 0.9622, 0.6151, 0.9622, 0.0006715, 0.9216, 0.0006714, 0.7954, 0.03158, 0.8431, 0.02234, 0.8523, 0.02234, 0.88, 0.03158, 0.8893, 0.06853, 0.8893, 0.1055, 0.9216, 0.4619, 0.6044, 0.4619, 0.5193, 0.4967, 0.487, 0.5595, 0.487, 0.5595, 0.3338, 0.5969, 0.31, 0.6865, 0.31, 0.7032, 0.3211, 0.7032, 0.3485, 0.6826, 0.3331, 0.5979, 0.3331, 0.5749, 0.3485, 0.5749, 0.41, 0.5902, 0.4254, 0.698, 0.4254, 0.7032, 0.4203, 0.7032, 0.6044, 0.9788, 0.6192, 0.9788, 0.9178, 0.9561, 0.8844, 0.9563, 0.6432, 0.001955, 0.4938, 0.0366, 0.4938, 0.04584, 0.503, 0.04584, 0.5492, 0.05507, 0.5584, 0.07355, 0.5584, 0.08279, 0.5492, 0.08279, 0.503, 0.08741, 0.4938, 0.1706, 0.4938, 0.1752, 0.503, 0.1752, 0.5492, 0.1844, 0.5584, 0.2029, 0.5584, 0.2121, 0.5492, 0.2121, 0.503, 0.2214, 0.4938, 0.256, 0.4938, 0.2573, 0.4955, 0.2571, 0.794, 0.1752, 0.794, 0.1752, 0.7786, 0.1521, 0.7632, 0.1059, 0.7632, 0.08279, 0.7786, 0.08279, 0.794, 0.0009047, 0.794, 0.0006714, 0.4955, 0.1068, 0.9732, 0.1068, 0.927, 0.1345, 0.927, 0.1345, 0.9732, 0.5824, 0.8584, 0.5824, 0.9046, 0.5694, 0.9046, 0.5694, 0.8584, 0.4075, 0.8624, 0.401, 0.8624, 0.401, 0.8, 0.4035, 0.7973, 0.4075, 0.7982, 0.9793, 0.1777, 0.9608, 0.1777, 0.9608, 0.0006714, 0.9793, 0.0006714, 0.0668, 0.9738, 0.05821, 0.9738, 0.03897, 0.943, 0.03897, 0.923, 0.0668, 0.923, 0.2434, 0.7954, 0.2564, 0.7954, 0.2564, 0.9724, 0.2434, 0.9724, 0.8649, 0.6192, 0.911, 0.6192, 0.911, 0.7963, 0.8649, 0.7963, 0.911, 0.6192, 0.9214, 0.6192, 0.9214, 0.7963, 0.911, 0.7963, 0.8164, 0.8036, 0.8626, 0.8036, 0.8626, 0.9807, 0.8164, 0.9807, 0.9801, 0.7977, 0.9932, 0.7977, 0.9932, 0.9747, 0.9801, 0.9747, 0.9801, 0.6192, 0.9932, 0.6192, 0.9932, 0.7963, 0.9801, 0.7963, 0.4573, 0.9269, 0.4573, 0.9731, 0.4442, 0.9731, 0.4442, 0.9269, 0.4614, 0.9256, 0.4152, 0.9256, 0.4152, 0.8584, 0.4614, 0.8584, 0.3634, 0.7748, 0.3325, 0.8226, 0.2956, 0.8226, 0.2863, 0.8318, 0.2863, 0.8595, 0.2956, 0.8688, 0.2586, 0.9011, 0.2586, 0.8018, 0.2992, 0.7748, 0.8323, 0.1242, 0.8123, 0.1209, 0.8123, 0.03619, 0.7969, 0.01309, 0.7353, 0.01309, 0.7199, 0.02849, 0.7045, 0.0006714, 0.81, 0.0006714, 0.8323, 0.03579, 0.9234, 0.1684, 0.9234, 0.2146, 0.9103, 0.2146, 0.9103, 0.1684, 0.9124, 0.8628, 0.9124, 0.7985, 0.9164, 0.7977, 0.9189, 0.8003, 0.9189, 0.8628, 0.6827, 0.9227, 0.6827, 0.9688, 0.6457, 0.9688, 0.6457, 0.9227, 0.8907, 0.3273, 0.8882, 0.329, 0.8854, 0.3302, 0.8825, 0.3307, 0.8795, 0.3307, 0.8765, 0.3302, 0.8737, 0.329, 0.8712, 0.3273, 0.8691, 0.3252, 0.8674, 0.3227, 0.8662, 0.3199, 0.8656, 0.3169, 0.8656, 0.3139, 0.8662, 0.311, 0.8674, 0.3082, 0.8691, 0.3057, 0.8712, 0.3035, 0.8737, 0.3018, 0.8765, 0.3007, 0.8795, 0.3001, 0.8825, 0.3001, 0.8854, 0.3007, 0.8882, 0.3018, 0.8907, 0.3035, 0.8929, 0.3057, 0.8946, 0.3082, 0.8957, 0.311, 0.8963, 0.3139, 0.8963, 0.3169, 0.8957, 0.3199, 0.8946, 0.3227, 0.8929, 0.3252, 0.8151, 0.9569, 0.7566, 0.9569, 0.7566, 0.9132, 0.7715, 0.9252, 0.7701, 0.9279, 0.7692, 0.9308, 0.7689, 0.9338, 0.7692, 0.9368, 0.7701, 0.9397, 0.7715, 0.9423, 0.7734, 0.9447, 0.7758, 0.9466, 0.7784, 0.948, 0.7813, 0.9489, 0.7843, 0.9492, 0.7873, 0.9489, 0.7902, 0.948, 0.7929, 0.9466, 0.7952, 0.9447, 0.7971, 0.9423, 0.7985, 0.9397, 0.7994, 0.9368, 0.7997, 0.9338, 0.7994, 0.9308, 0.7985, 0.9279, 0.7045, 0.1684, 0.8037, 0.1684, 0.8323, 0.2113, 0.8123, 0.2146, 0.7892, 0.1838, 0.7353, 0.1838, 0.7199, 0.1992, 0.7199, 0.307, 0.7045, 0.3348, 0.4152, 0.6102, 0.4152, 0.5574, 0.4619, 0.5193, 0.4619, 0.6044, 0.4239, 0.6179, 0.2171, 0.8327, 0.2198, 0.8313, 0.2221, 0.8293, 0.224, 0.827, 0.2254, 0.8243, 0.2263, 0.8215, 0.2266, 0.8185, 0.242, 0.7954, 0.242, 0.9486, 0.2142, 0.9486, 0.2142, 0.839, 0.1835, 0.839, 0.1984, 0.827, 0.2003, 0.8293, 0.2027, 0.8313, 0.2053, 0.8327, 0.2082, 0.8336, 0.2112, 0.8339, 0.2142, 0.8336, 0.6444, 0.8135, 0.6444, 0.8763, 0.5859, 0.8763, 0.5859, 0.8135, 0.8713, 0.5833, 0.8128, 0.5833, 0.8128, 0.5205, 0.8713, 0.5205, 0.2301, 0.4099, 0.2324, 0.4136, 0.2285, 0.4138, 0.2297, 0.08814, 0.2282, 0.0842, 0.2321, 0.08457, 0.2669, 0.382, 0.3216, 0.4165, 0.3203, 0.4207, 0.2672, 0.3872, 0.2285, 0.4138, 0.1719, 0.3896, 0.1762, 0.3869, 0.2301, 0.4099, 0.1804, 0.3225, 0.1762, 0.3869, 0.1719, 0.3896, 0.176, 0.3251, 0.2307, 0.4415, 0.2285, 0.4138, 0.2324, 0.4136, 0.2348, 0.4442, 0.2348, 0.4442, 0.1364, 0.4924, 0.136, 0.4879, 0.2307, 0.4415, 0.1364, 0.4924, 0.09383, 0.48, 0.09603, 0.4763, 0.136, 0.4879, 0.005448, 0.3734, 0.02808, 0.4197, 0.02495, 0.4226, 0.002589, 0.3769, 0.02808, 0.4197, 0.09603, 0.4763, 0.09383, 0.48, 0.02495, 0.4226, 0.2672, 0.3872, 0.2324, 0.4136, 0.2301, 0.4099, 0.2669, 0.382, 0.05993, 0.2755, 0.05626, 0.2701, 0.06042, 0.2688, 0.06271, 0.2721, 0.05626, 0.2701, 0.05577, 0.2516, 0.05996, 0.2515, 0.06042, 0.2688, 0.2654, 0.1128, 0.3203, 0.08229, 0.3213, 0.08659, 0.2649, 0.118, 0.2297, 0.08814, 0.1746, 0.1082, 0.1704, 0.1053, 0.2282, 0.0842, 0.171, 0.1699, 0.1704, 0.1053, 0.1746, 0.1082, 0.1752, 0.1716, 0.2362, 0.05419, 0.2321, 0.08457, 0.2282, 0.0842, 0.2319, 0.05662, 0.2319, 0.05662, 0.1399, 0.005126, 0.1405, 0.0006714, 0.2362, 0.05419, 0.1399, 0.005126, 0.09937, 0.01463, 0.09738, 0.01079, 0.1405, 0.0006714, 0.0006714, 0.1088, 0.02548, 0.06433, 0.02845, 0.06745, 0.003336, 0.1124, 0.02548, 0.06433, 0.09738, 0.01079, 0.09937, 0.01463, 0.02845, 0.06745, 0.2649, 0.118, 0.2297, 0.08814, 0.2321, 0.08457, 0.2654, 0.1128, 0.06332, 0.2291, 0.05951, 0.2351, 0.05527, 0.2332, 0.05878, 0.2276, 0.05951, 0.2351, 0.05996, 0.2515, 0.05577, 0.2516, 0.05527, 0.2332, 0.176, 0.3251, 0.05993, 0.2755, 0.06271, 0.2721, 0.1804, 0.3225, 0.1752, 0.1716, 0.06332, 0.2291, 0.05878, 0.2276, 0.171, 0.1699, 0.3216, 0.4165, 0.4068, 0.4164, 0.4138, 0.4234, 0.3203, 0.4207, 0.3203, 0.08229, 0.4138, 0.08469, 0.4064, 0.09125, 0.3213, 0.08659, 0.197, 0.8243, 0.1984, 0.827, 0.1835, 0.839, 0.1835, 0.7954, 0.242, 0.7954, 0.2266, 0.8185, 0.2263, 0.8155, 0.2254, 0.8126, 0.224, 0.8099, 0.2221, 0.8076, 0.2198, 0.8057, 0.2171, 0.8042, 0.2142, 0.8034, 0.2112, 0.8031, 0.2082, 0.8034, 0.2053, 0.8042, 0.2027, 0.8057, 0.2003, 0.8076, 0.1984, 0.8099, 0.197, 0.8126, 0.1961, 0.8155, 0.1958, 0.8185, 0.1961, 0.8215, 0.4089, 0.845, 0.4089, 0.7973, 0.4129, 0.7982, 0.4129, 0.8469, 0.4129, 0.8482, 0.4129, 0.8969, 0.4089, 0.8978, 0.4089, 0.8501, 0.3418, 0.7735, 0.2586, 0.7735, 0.2586, 0.5964, 0.2771, 0.5964, 0.2771, 0.4972, 0.2799, 0.4938, 0.3205, 0.4938, 0.3233, 0.4972, 0.3233, 0.5964, 0.3418, 0.5964])
me_cube_001.materials.append(mat_rough_plastic_1)
me_cube_001.update()

# ---- objects
ob_sitz = bpy.data.objects.new('Sitz', me_cube_001)

# ---- transforms, parenting, visibility, modifiers, constraints
ob_sitz.location = (2.0, 3.1, 3.0)
_vg = ob_sitz.vertex_groups.new(name='offset')
_vg = ob_sitz.vertex_groups.new(name='offset.001')
_vg = ob_sitz.vertex_groups.new(name='offset.002')
_m = ob_sitz.modifiers.new('Auto Smooth', 'NODES')
_m.node_group = ng_auto_smooth
_gi = [s.identifier for s in ng_auto_smooth.interface.items_tree if s.item_type == 'SOCKET' and s.in_out == 'INPUT']
_m[_gi[1]] = 0.5236  # Angle

# ---- collection membership
col_collection.objects.link(ob_sitz)

# ---- scene / render settings (as saved in the file)
scene.frame_start = 1; scene.frame_end = 250; scene.frame_set(1)
scene.render.engine = 'BLENDER_EEVEE_NEXT'
scene.cycles.sampling_pattern = 'TABULATED_SOBOL'
scene.view_settings.view_transform = 'Filmic'
bpy.context.view_layer.update()

# ---- added for rendering (the .blend has no active camera and no usable light): camera, sun
cam_auto = bpy.data.cameras.new('AutoCamera')
cam_auto.lens = 50.0
cam_auto.sensor_width = 36.0
cam_auto.clip_end = 1000.0
ob_auto_camera = bpy.data.objects.new('AutoCamera', cam_auto)
scene.collection.objects.link(ob_auto_camera)
ob_auto_camera.location = (5.15256, -0.683071, 5.52205)
ob_auto_camera.rotation_euler = (1.09748, -7.21219e-08, 0.694738)
scene.camera = ob_auto_camera
light_auto_sun = bpy.data.lights.new('AutoSun', 'SUN')
light_auto_sun.energy = 3.0
light_auto_sun.angle = 0.0523599
ob_auto_sun = bpy.data.objects.new('AutoSun', light_auto_sun)
scene.collection.objects.link(ob_auto_sun)
ob_auto_sun.rotation_euler = (0.872665, 0.174533, 0.523599)
bpy.context.view_layer.update()
